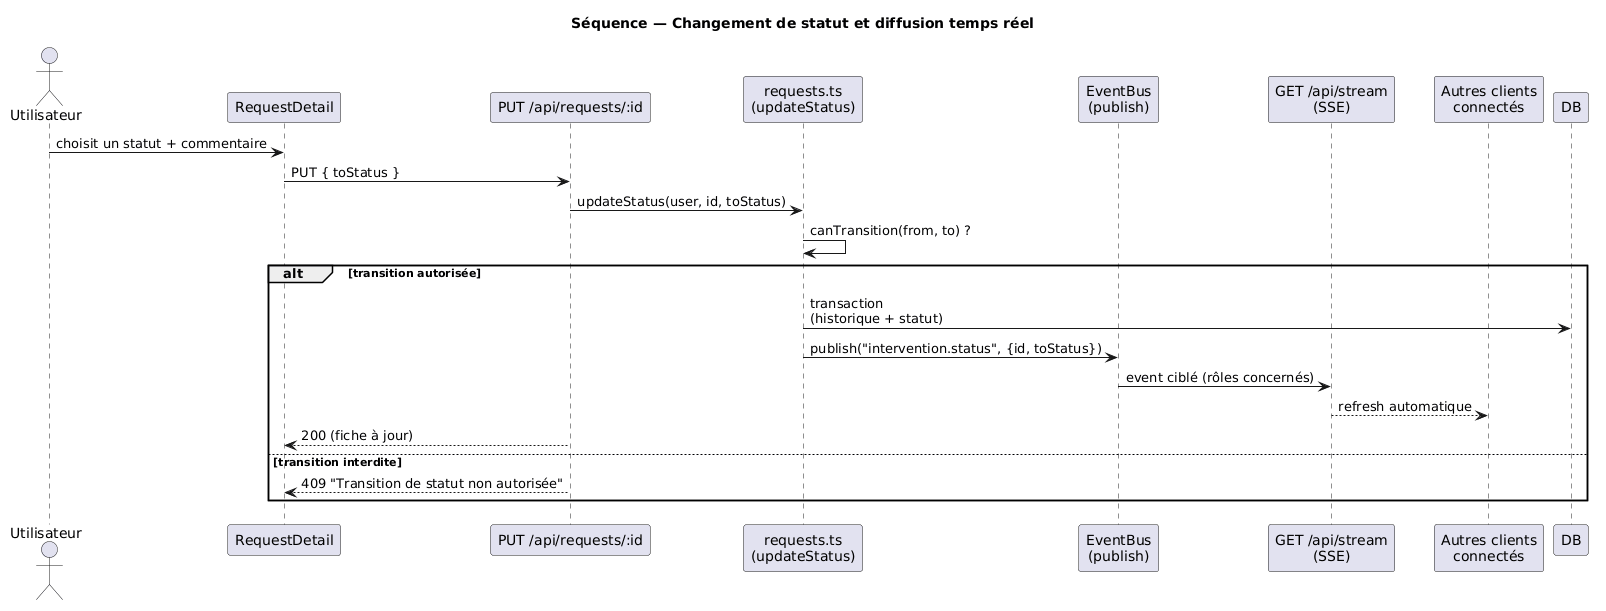

The diagram above was rendered by PlantUML. Its source (embedded in the PNG):
@startuml
skinparam shadowing false
title Séquence — Changement de statut et diffusion temps réel

actor Utilisateur as U
participant "RequestDetail" as UI
participant "PUT /api/requests/:id" as API
participant "requests.ts\n(updateStatus)" as Svc
participant "EventBus\n(publish)" as Bus
participant "GET /api/stream\n(SSE)" as SSE
participant "Autres clients\nconnectés" as Others

U -> UI : choisit un statut + commentaire
UI -> API : PUT { toStatus }
API -> Svc : updateStatus(user, id, toStatus)
Svc -> Svc : canTransition(from, to) ?
alt transition autorisée
  Svc -> DB : transaction\n(historique + statut)
  Svc -> Bus : publish("intervention.status", {id, toStatus})
  Bus -> SSE : event ciblé (rôles concernés)
  SSE --> Others : refresh automatique
  API --> UI : 200 (fiche à jour)
else transition interdite
  API --> UI : 409 "Transition de statut non autorisée"
end
@enduml